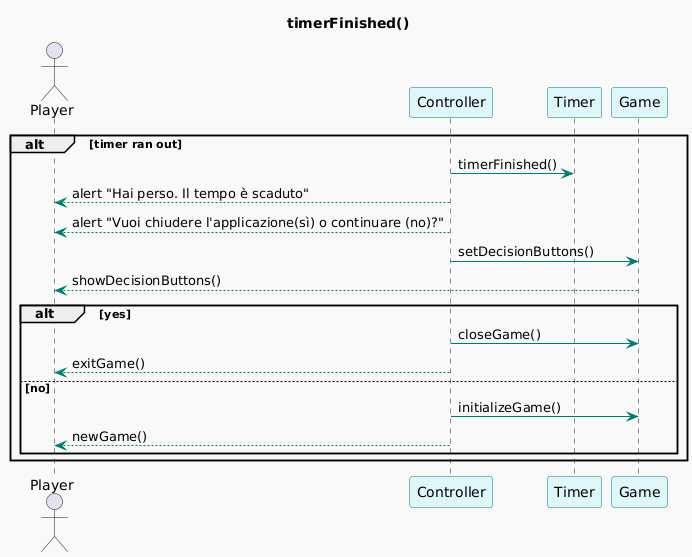

The diagram above was rendered by PlantUML. Its source (embedded in the PNG):
@startuml
title timerFinished()

skinparam backgroundColor #f9f9f9
skinparam participantBackgroundColor #e0f7fa
skinparam participantBorderColor #00796b
skinparam sequenceArrowColor #00796b
skinparam sequenceBoxBackgroundColor #b2dfdb
skinparam sequenceBoxBorderColor #004d40
skinparam criticalBackgroundColor #ffcdd2
skinparam criticalBorderColor #b71c1c
skinparam altBackgroundColor #d1c4e9
skinparam altBorderColor #512da8


actor Player
participant Controller
participant Timer
participant Game


alt timer ran out
Controller -> Timer: timerFinished()
Controller --> Player: alert "Hai perso. Il tempo è scaduto"
Controller --> Player: alert "Vuoi chiudere l'applicazione(sì) o continuare (no)?"
Controller -> Game: setDecisionButtons()
Game --> Player: showDecisionButtons()
alt yes
    Controller -> Game: closeGame()
    Controller --> Player: exitGame()
else no
    Controller -> Game: initializeGame()
    Controller --> Player: newGame()
end


end
@enduml